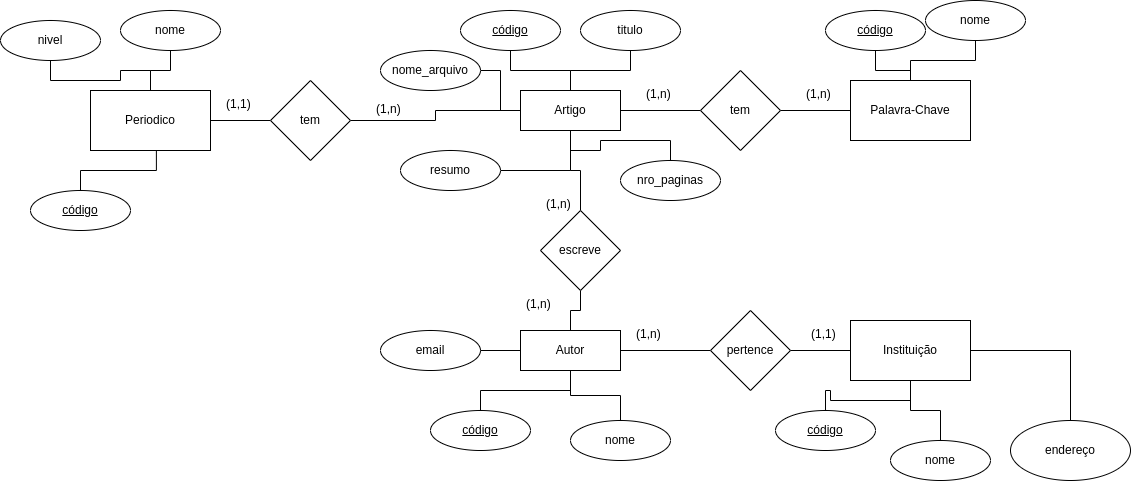

The diagram above was exported from draw.io. Its source (the exported page's mxGraphModel, read from the mxfile embedded in the PNG):
<mxGraphModel dx="2284" dy="831" grid="1" gridSize="10" guides="1" tooltips="1" connect="1" arrows="1" fold="1" page="1" pageScale="1" pageWidth="850" pageHeight="1100" math="0" shadow="0" extFonts="Permanent Marker^https://fonts.googleapis.com/css?family=Permanent+Marker">
  <root>
    <mxCell id="0" />
    <mxCell id="1" parent="0" />
    <mxCell id="NHCk2TSRlCwoeW8IWEPP-5" value="" style="edgeStyle=orthogonalEdgeStyle;rounded=0;orthogonalLoop=1;jettySize=auto;html=1;startArrow=none;startFill=0;endArrow=none;endFill=0;" parent="1" source="NHCk2TSRlCwoeW8IWEPP-1" target="NHCk2TSRlCwoeW8IWEPP-4" edge="1">
      <mxGeometry relative="1" as="geometry" />
    </mxCell>
    <mxCell id="NHCk2TSRlCwoeW8IWEPP-28" value="" style="edgeStyle=orthogonalEdgeStyle;rounded=0;orthogonalLoop=1;jettySize=auto;html=1;startArrow=none;startFill=0;endArrow=none;endFill=0;" parent="1" source="NHCk2TSRlCwoeW8IWEPP-1" target="NHCk2TSRlCwoeW8IWEPP-27" edge="1">
      <mxGeometry relative="1" as="geometry" />
    </mxCell>
    <mxCell id="NHCk2TSRlCwoeW8IWEPP-51" value="" style="edgeStyle=orthogonalEdgeStyle;rounded=0;orthogonalLoop=1;jettySize=auto;html=1;startArrow=none;startFill=0;endArrow=none;endFill=0;" parent="1" source="NHCk2TSRlCwoeW8IWEPP-1" target="NHCk2TSRlCwoeW8IWEPP-50" edge="1">
      <mxGeometry relative="1" as="geometry" />
    </mxCell>
    <mxCell id="NHCk2TSRlCwoeW8IWEPP-1" value="Artigo" style="whiteSpace=wrap;html=1;align=center;" parent="1" vertex="1">
      <mxGeometry x="120" y="120" width="100" height="40" as="geometry" />
    </mxCell>
    <mxCell id="NHCk2TSRlCwoeW8IWEPP-7" value="" style="edgeStyle=orthogonalEdgeStyle;rounded=0;orthogonalLoop=1;jettySize=auto;html=1;startArrow=none;startFill=0;endArrow=none;endFill=0;" parent="1" source="NHCk2TSRlCwoeW8IWEPP-4" target="NHCk2TSRlCwoeW8IWEPP-6" edge="1">
      <mxGeometry relative="1" as="geometry" />
    </mxCell>
    <mxCell id="NHCk2TSRlCwoeW8IWEPP-4" value="tem" style="rhombus;whiteSpace=wrap;html=1;" parent="1" vertex="1">
      <mxGeometry x="300" y="100" width="80" height="80" as="geometry" />
    </mxCell>
    <mxCell id="NHCk2TSRlCwoeW8IWEPP-6" value="Palavra-Chave" style="whiteSpace=wrap;html=1;" parent="1" vertex="1">
      <mxGeometry x="450" y="110" width="120" height="60" as="geometry" />
    </mxCell>
    <mxCell id="NHCk2TSRlCwoeW8IWEPP-14" style="edgeStyle=orthogonalEdgeStyle;rounded=0;orthogonalLoop=1;jettySize=auto;html=1;startArrow=none;startFill=0;endArrow=none;endFill=0;" parent="1" source="NHCk2TSRlCwoeW8IWEPP-8" target="NHCk2TSRlCwoeW8IWEPP-1" edge="1">
      <mxGeometry relative="1" as="geometry" />
    </mxCell>
    <mxCell id="NHCk2TSRlCwoeW8IWEPP-8" value="código" style="ellipse;whiteSpace=wrap;html=1;align=center;fontStyle=4;" parent="1" vertex="1">
      <mxGeometry x="60" y="40" width="100" height="40" as="geometry" />
    </mxCell>
    <mxCell id="NHCk2TSRlCwoeW8IWEPP-15" style="edgeStyle=orthogonalEdgeStyle;rounded=0;orthogonalLoop=1;jettySize=auto;html=1;startArrow=none;startFill=0;endArrow=none;endFill=0;" parent="1" source="NHCk2TSRlCwoeW8IWEPP-9" target="NHCk2TSRlCwoeW8IWEPP-1" edge="1">
      <mxGeometry relative="1" as="geometry" />
    </mxCell>
    <mxCell id="NHCk2TSRlCwoeW8IWEPP-9" value="titulo" style="ellipse;whiteSpace=wrap;html=1;align=center;" parent="1" vertex="1">
      <mxGeometry x="180" y="40" width="100" height="40" as="geometry" />
    </mxCell>
    <mxCell id="NHCk2TSRlCwoeW8IWEPP-16" style="edgeStyle=orthogonalEdgeStyle;rounded=0;orthogonalLoop=1;jettySize=auto;html=1;startArrow=none;startFill=0;endArrow=none;endFill=0;" parent="1" source="NHCk2TSRlCwoeW8IWEPP-10" target="NHCk2TSRlCwoeW8IWEPP-1" edge="1">
      <mxGeometry relative="1" as="geometry" />
    </mxCell>
    <mxCell id="NHCk2TSRlCwoeW8IWEPP-10" value="resumo" style="ellipse;whiteSpace=wrap;html=1;align=center;" parent="1" vertex="1">
      <mxGeometry y="180" width="100" height="40" as="geometry" />
    </mxCell>
    <mxCell id="NHCk2TSRlCwoeW8IWEPP-17" style="edgeStyle=orthogonalEdgeStyle;rounded=0;orthogonalLoop=1;jettySize=auto;html=1;startArrow=none;startFill=0;endArrow=none;endFill=0;" parent="1" source="NHCk2TSRlCwoeW8IWEPP-11" target="NHCk2TSRlCwoeW8IWEPP-1" edge="1">
      <mxGeometry relative="1" as="geometry" />
    </mxCell>
    <mxCell id="NHCk2TSRlCwoeW8IWEPP-11" value="nro_paginas" style="ellipse;whiteSpace=wrap;html=1;align=center;" parent="1" vertex="1">
      <mxGeometry x="220" y="190" width="100" height="40" as="geometry" />
    </mxCell>
    <mxCell id="NHCk2TSRlCwoeW8IWEPP-13" style="edgeStyle=orthogonalEdgeStyle;rounded=0;orthogonalLoop=1;jettySize=auto;html=1;exitX=1;exitY=0.5;exitDx=0;exitDy=0;startArrow=none;startFill=0;endArrow=none;endFill=0;" parent="1" source="NHCk2TSRlCwoeW8IWEPP-12" target="NHCk2TSRlCwoeW8IWEPP-1" edge="1">
      <mxGeometry relative="1" as="geometry" />
    </mxCell>
    <mxCell id="NHCk2TSRlCwoeW8IWEPP-12" value="nome_arquivo" style="ellipse;whiteSpace=wrap;html=1;align=center;" parent="1" vertex="1">
      <mxGeometry x="-20" y="80" width="100" height="40" as="geometry" />
    </mxCell>
    <mxCell id="NHCk2TSRlCwoeW8IWEPP-18" value="(1,n)" style="text;strokeColor=none;fillColor=none;spacingLeft=4;spacingRight=4;overflow=hidden;rotatable=0;points=[[0,0.5],[1,0.5]];portConstraint=eastwest;fontSize=12;" parent="1" vertex="1">
      <mxGeometry x="400" y="110" width="40" height="30" as="geometry" />
    </mxCell>
    <mxCell id="NHCk2TSRlCwoeW8IWEPP-19" value="(1,n)" style="text;strokeColor=none;fillColor=none;spacingLeft=4;spacingRight=4;overflow=hidden;rotatable=0;points=[[0,0.5],[1,0.5]];portConstraint=eastwest;fontSize=12;" parent="1" vertex="1">
      <mxGeometry x="240" y="110" width="40" height="30" as="geometry" />
    </mxCell>
    <mxCell id="NHCk2TSRlCwoeW8IWEPP-22" style="edgeStyle=orthogonalEdgeStyle;rounded=0;orthogonalLoop=1;jettySize=auto;html=1;startArrow=none;startFill=0;endArrow=none;endFill=0;" parent="1" source="NHCk2TSRlCwoeW8IWEPP-20" target="NHCk2TSRlCwoeW8IWEPP-6" edge="1">
      <mxGeometry relative="1" as="geometry" />
    </mxCell>
    <mxCell id="NHCk2TSRlCwoeW8IWEPP-20" value="código" style="ellipse;whiteSpace=wrap;html=1;align=center;fontStyle=4;" parent="1" vertex="1">
      <mxGeometry x="425" y="40" width="100" height="40" as="geometry" />
    </mxCell>
    <mxCell id="NHCk2TSRlCwoeW8IWEPP-24" style="edgeStyle=orthogonalEdgeStyle;rounded=0;orthogonalLoop=1;jettySize=auto;html=1;startArrow=none;startFill=0;endArrow=none;endFill=0;" parent="1" source="NHCk2TSRlCwoeW8IWEPP-23" target="NHCk2TSRlCwoeW8IWEPP-6" edge="1">
      <mxGeometry relative="1" as="geometry" />
    </mxCell>
    <mxCell id="NHCk2TSRlCwoeW8IWEPP-23" value="nome" style="ellipse;whiteSpace=wrap;html=1;align=center;" parent="1" vertex="1">
      <mxGeometry x="525" y="30" width="100" height="40" as="geometry" />
    </mxCell>
    <mxCell id="NHCk2TSRlCwoeW8IWEPP-32" style="edgeStyle=orthogonalEdgeStyle;rounded=0;orthogonalLoop=1;jettySize=auto;html=1;startArrow=none;startFill=0;endArrow=none;endFill=0;" parent="1" source="NHCk2TSRlCwoeW8IWEPP-25" target="NHCk2TSRlCwoeW8IWEPP-30" edge="1">
      <mxGeometry relative="1" as="geometry" />
    </mxCell>
    <mxCell id="NHCk2TSRlCwoeW8IWEPP-33" style="edgeStyle=orthogonalEdgeStyle;rounded=0;orthogonalLoop=1;jettySize=auto;html=1;startArrow=none;startFill=0;endArrow=none;endFill=0;" parent="1" source="NHCk2TSRlCwoeW8IWEPP-25" target="NHCk2TSRlCwoeW8IWEPP-31" edge="1">
      <mxGeometry relative="1" as="geometry" />
    </mxCell>
    <mxCell id="NHCk2TSRlCwoeW8IWEPP-39" value="" style="edgeStyle=orthogonalEdgeStyle;rounded=0;orthogonalLoop=1;jettySize=auto;html=1;startArrow=none;startFill=0;endArrow=none;endFill=0;" parent="1" source="NHCk2TSRlCwoeW8IWEPP-25" target="NHCk2TSRlCwoeW8IWEPP-38" edge="1">
      <mxGeometry relative="1" as="geometry" />
    </mxCell>
    <mxCell id="NHCk2TSRlCwoeW8IWEPP-25" value="Autor" style="whiteSpace=wrap;html=1;align=center;" parent="1" vertex="1">
      <mxGeometry x="120" y="360" width="100" height="40" as="geometry" />
    </mxCell>
    <mxCell id="NHCk2TSRlCwoeW8IWEPP-29" style="edgeStyle=orthogonalEdgeStyle;rounded=0;orthogonalLoop=1;jettySize=auto;html=1;startArrow=none;startFill=0;endArrow=none;endFill=0;" parent="1" source="NHCk2TSRlCwoeW8IWEPP-27" target="NHCk2TSRlCwoeW8IWEPP-25" edge="1">
      <mxGeometry relative="1" as="geometry" />
    </mxCell>
    <mxCell id="NHCk2TSRlCwoeW8IWEPP-27" value="escreve" style="rhombus;whiteSpace=wrap;html=1;" parent="1" vertex="1">
      <mxGeometry x="140" y="240" width="80" height="80" as="geometry" />
    </mxCell>
    <mxCell id="NHCk2TSRlCwoeW8IWEPP-30" value="código" style="ellipse;whiteSpace=wrap;html=1;align=center;fontStyle=4;" parent="1" vertex="1">
      <mxGeometry x="30" y="440" width="100" height="40" as="geometry" />
    </mxCell>
    <mxCell id="NHCk2TSRlCwoeW8IWEPP-31" value="nome" style="ellipse;whiteSpace=wrap;html=1;align=center;" parent="1" vertex="1">
      <mxGeometry x="170" y="450" width="100" height="40" as="geometry" />
    </mxCell>
    <mxCell id="NHCk2TSRlCwoeW8IWEPP-35" style="edgeStyle=orthogonalEdgeStyle;rounded=0;orthogonalLoop=1;jettySize=auto;html=1;startArrow=none;startFill=0;endArrow=none;endFill=0;" parent="1" source="NHCk2TSRlCwoeW8IWEPP-34" target="NHCk2TSRlCwoeW8IWEPP-25" edge="1">
      <mxGeometry relative="1" as="geometry" />
    </mxCell>
    <mxCell id="NHCk2TSRlCwoeW8IWEPP-34" value="email" style="ellipse;whiteSpace=wrap;html=1;align=center;" parent="1" vertex="1">
      <mxGeometry x="-20" y="360" width="100" height="40" as="geometry" />
    </mxCell>
    <mxCell id="NHCk2TSRlCwoeW8IWEPP-36" value="(1,n)" style="text;strokeColor=none;fillColor=none;spacingLeft=4;spacingRight=4;overflow=hidden;rotatable=0;points=[[0,0.5],[1,0.5]];portConstraint=eastwest;fontSize=12;" parent="1" vertex="1">
      <mxGeometry x="140" y="220" width="40" height="30" as="geometry" />
    </mxCell>
    <mxCell id="NHCk2TSRlCwoeW8IWEPP-37" value="(1,n)" style="text;strokeColor=none;fillColor=none;spacingLeft=4;spacingRight=4;overflow=hidden;rotatable=0;points=[[0,0.5],[1,0.5]];portConstraint=eastwest;fontSize=12;" parent="1" vertex="1">
      <mxGeometry x="120" y="320" width="40" height="30" as="geometry" />
    </mxCell>
    <mxCell id="NHCk2TSRlCwoeW8IWEPP-41" value="" style="edgeStyle=orthogonalEdgeStyle;rounded=0;orthogonalLoop=1;jettySize=auto;html=1;startArrow=none;startFill=0;endArrow=none;endFill=0;" parent="1" source="NHCk2TSRlCwoeW8IWEPP-38" target="NHCk2TSRlCwoeW8IWEPP-40" edge="1">
      <mxGeometry relative="1" as="geometry" />
    </mxCell>
    <mxCell id="NHCk2TSRlCwoeW8IWEPP-38" value="pertence" style="rhombus;whiteSpace=wrap;html=1;" parent="1" vertex="1">
      <mxGeometry x="310" y="340" width="80" height="80" as="geometry" />
    </mxCell>
    <mxCell id="NHCk2TSRlCwoeW8IWEPP-44" style="edgeStyle=orthogonalEdgeStyle;rounded=0;orthogonalLoop=1;jettySize=auto;html=1;startArrow=none;startFill=0;endArrow=none;endFill=0;" parent="1" source="NHCk2TSRlCwoeW8IWEPP-40" target="NHCk2TSRlCwoeW8IWEPP-42" edge="1">
      <mxGeometry relative="1" as="geometry" />
    </mxCell>
    <mxCell id="NHCk2TSRlCwoeW8IWEPP-45" style="edgeStyle=orthogonalEdgeStyle;rounded=0;orthogonalLoop=1;jettySize=auto;html=1;startArrow=none;startFill=0;endArrow=none;endFill=0;" parent="1" source="NHCk2TSRlCwoeW8IWEPP-40" target="NHCk2TSRlCwoeW8IWEPP-43" edge="1">
      <mxGeometry relative="1" as="geometry" />
    </mxCell>
    <mxCell id="NHCk2TSRlCwoeW8IWEPP-47" value="" style="edgeStyle=orthogonalEdgeStyle;rounded=0;orthogonalLoop=1;jettySize=auto;html=1;startArrow=none;startFill=0;endArrow=none;endFill=0;" parent="1" source="NHCk2TSRlCwoeW8IWEPP-40" target="NHCk2TSRlCwoeW8IWEPP-46" edge="1">
      <mxGeometry relative="1" as="geometry" />
    </mxCell>
    <mxCell id="NHCk2TSRlCwoeW8IWEPP-40" value="Instituição" style="whiteSpace=wrap;html=1;" parent="1" vertex="1">
      <mxGeometry x="450" y="350" width="120" height="60" as="geometry" />
    </mxCell>
    <mxCell id="NHCk2TSRlCwoeW8IWEPP-42" value="código" style="ellipse;whiteSpace=wrap;html=1;align=center;fontStyle=4;" parent="1" vertex="1">
      <mxGeometry x="375" y="440" width="100" height="40" as="geometry" />
    </mxCell>
    <mxCell id="NHCk2TSRlCwoeW8IWEPP-43" value="nome" style="ellipse;whiteSpace=wrap;html=1;align=center;" parent="1" vertex="1">
      <mxGeometry x="490" y="470" width="100" height="40" as="geometry" />
    </mxCell>
    <mxCell id="NHCk2TSRlCwoeW8IWEPP-46" value="endereço" style="ellipse;whiteSpace=wrap;html=1;" parent="1" vertex="1">
      <mxGeometry x="610" y="450" width="120" height="60" as="geometry" />
    </mxCell>
    <mxCell id="NHCk2TSRlCwoeW8IWEPP-48" value="(1,1)" style="text;strokeColor=none;fillColor=none;spacingLeft=4;spacingRight=4;overflow=hidden;rotatable=0;points=[[0,0.5],[1,0.5]];portConstraint=eastwest;fontSize=12;" parent="1" vertex="1">
      <mxGeometry x="405" y="350" width="40" height="30" as="geometry" />
    </mxCell>
    <mxCell id="NHCk2TSRlCwoeW8IWEPP-49" value="(1,n)" style="text;strokeColor=none;fillColor=none;spacingLeft=4;spacingRight=4;overflow=hidden;rotatable=0;points=[[0,0.5],[1,0.5]];portConstraint=eastwest;fontSize=12;" parent="1" vertex="1">
      <mxGeometry x="230" y="350" width="40" height="30" as="geometry" />
    </mxCell>
    <mxCell id="NHCk2TSRlCwoeW8IWEPP-53" value="" style="edgeStyle=orthogonalEdgeStyle;rounded=0;orthogonalLoop=1;jettySize=auto;html=1;startArrow=none;startFill=0;endArrow=none;endFill=0;" parent="1" source="NHCk2TSRlCwoeW8IWEPP-50" target="NHCk2TSRlCwoeW8IWEPP-52" edge="1">
      <mxGeometry relative="1" as="geometry" />
    </mxCell>
    <mxCell id="NHCk2TSRlCwoeW8IWEPP-50" value="tem" style="rhombus;whiteSpace=wrap;html=1;" parent="1" vertex="1">
      <mxGeometry x="-130" y="110" width="80" height="80" as="geometry" />
    </mxCell>
    <mxCell id="NHCk2TSRlCwoeW8IWEPP-52" value="Periodico" style="whiteSpace=wrap;html=1;" parent="1" vertex="1">
      <mxGeometry x="-310" y="120" width="120" height="60" as="geometry" />
    </mxCell>
    <mxCell id="NHCk2TSRlCwoeW8IWEPP-59" style="edgeStyle=orthogonalEdgeStyle;rounded=0;orthogonalLoop=1;jettySize=auto;html=1;entryX=0.549;entryY=0.993;entryDx=0;entryDy=0;entryPerimeter=0;startArrow=none;startFill=0;endArrow=none;endFill=0;" parent="1" source="NHCk2TSRlCwoeW8IWEPP-54" target="NHCk2TSRlCwoeW8IWEPP-52" edge="1">
      <mxGeometry relative="1" as="geometry" />
    </mxCell>
    <mxCell id="NHCk2TSRlCwoeW8IWEPP-54" value="código" style="ellipse;whiteSpace=wrap;html=1;align=center;fontStyle=4;" parent="1" vertex="1">
      <mxGeometry x="-370" y="220" width="100" height="40" as="geometry" />
    </mxCell>
    <mxCell id="NHCk2TSRlCwoeW8IWEPP-58" style="edgeStyle=orthogonalEdgeStyle;rounded=0;orthogonalLoop=1;jettySize=auto;html=1;startArrow=none;startFill=0;endArrow=none;endFill=0;" parent="1" source="NHCk2TSRlCwoeW8IWEPP-55" target="NHCk2TSRlCwoeW8IWEPP-52" edge="1">
      <mxGeometry relative="1" as="geometry" />
    </mxCell>
    <mxCell id="NHCk2TSRlCwoeW8IWEPP-55" value="nivel" style="ellipse;whiteSpace=wrap;html=1;align=center;" parent="1" vertex="1">
      <mxGeometry x="-400" y="50" width="100" height="40" as="geometry" />
    </mxCell>
    <mxCell id="NHCk2TSRlCwoeW8IWEPP-57" style="edgeStyle=orthogonalEdgeStyle;rounded=0;orthogonalLoop=1;jettySize=auto;html=1;startArrow=none;startFill=0;endArrow=none;endFill=0;" parent="1" source="NHCk2TSRlCwoeW8IWEPP-56" target="NHCk2TSRlCwoeW8IWEPP-52" edge="1">
      <mxGeometry relative="1" as="geometry" />
    </mxCell>
    <mxCell id="NHCk2TSRlCwoeW8IWEPP-56" value="nome" style="ellipse;whiteSpace=wrap;html=1;align=center;" parent="1" vertex="1">
      <mxGeometry x="-280" y="40" width="100" height="40" as="geometry" />
    </mxCell>
    <mxCell id="NHCk2TSRlCwoeW8IWEPP-60" value="(1,n)" style="text;strokeColor=none;fillColor=none;spacingLeft=4;spacingRight=4;overflow=hidden;rotatable=0;points=[[0,0.5],[1,0.5]];portConstraint=eastwest;fontSize=12;" parent="1" vertex="1">
      <mxGeometry x="-30" y="125" width="40" height="30" as="geometry" />
    </mxCell>
    <mxCell id="NHCk2TSRlCwoeW8IWEPP-61" value="(1,1)" style="text;strokeColor=none;fillColor=none;spacingLeft=4;spacingRight=4;overflow=hidden;rotatable=0;points=[[0,0.5],[1,0.5]];portConstraint=eastwest;fontSize=12;" parent="1" vertex="1">
      <mxGeometry x="-180" y="120" width="40" height="30" as="geometry" />
    </mxCell>
  </root>
</mxGraphModel>